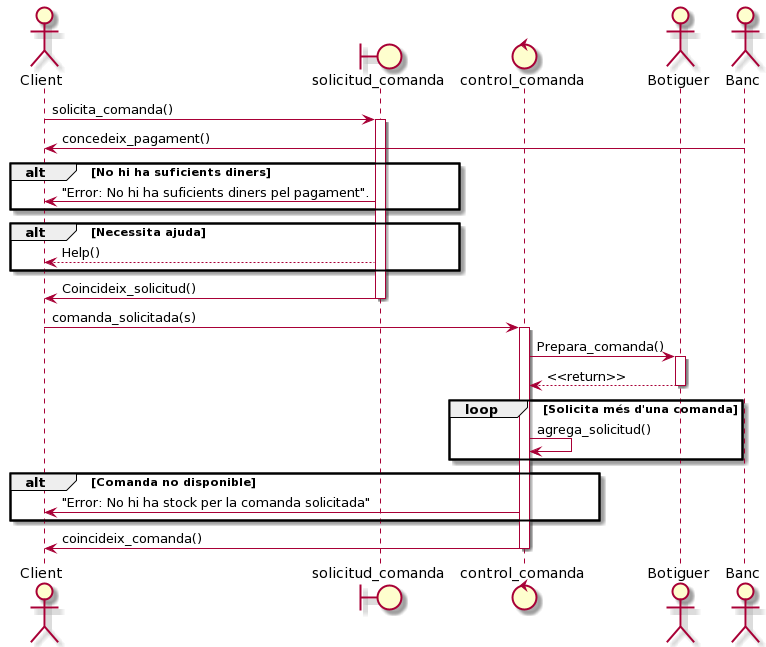

The diagram above was rendered by PlantUML. Its source (embedded in the PNG):
@startuml
actor Client 
boundary solicitud_comanda  
control control_comanda 
actor Botiguer
actor Banc
Client -> solicitud_comanda : solicita_comanda()
activate solicitud_comanda

Banc -> Client: concedeix_pagament()
alt No hi ha suficients diners
   solicitud_comanda -> Client : "Error: No hi ha suficients diners pel pagament".
end
alt Necessita ajuda
   solicitud_comanda --> Client: Help()
end
solicitud_comanda -> Client : Coincideix_solicitud()
deactivate solicitud_comanda
Client -> control_comanda: comanda_solicitada(s)


activate control_comanda
control_comanda -> Botiguer: Prepara_comanda()
activate Botiguer
Botiguer --> control_comanda: <<return>>
deactivate Botiguer

loop Solicita més d'una comanda
   control_comanda -> control_comanda: agrega_solicitud()
end
alt Comanda no disponible
    control_comanda -> Client: "Error: No hi ha stock per la comanda solicitada"
end
control_comanda -> Client: coincideix_comanda()
deactivate control_comanda
@enduml